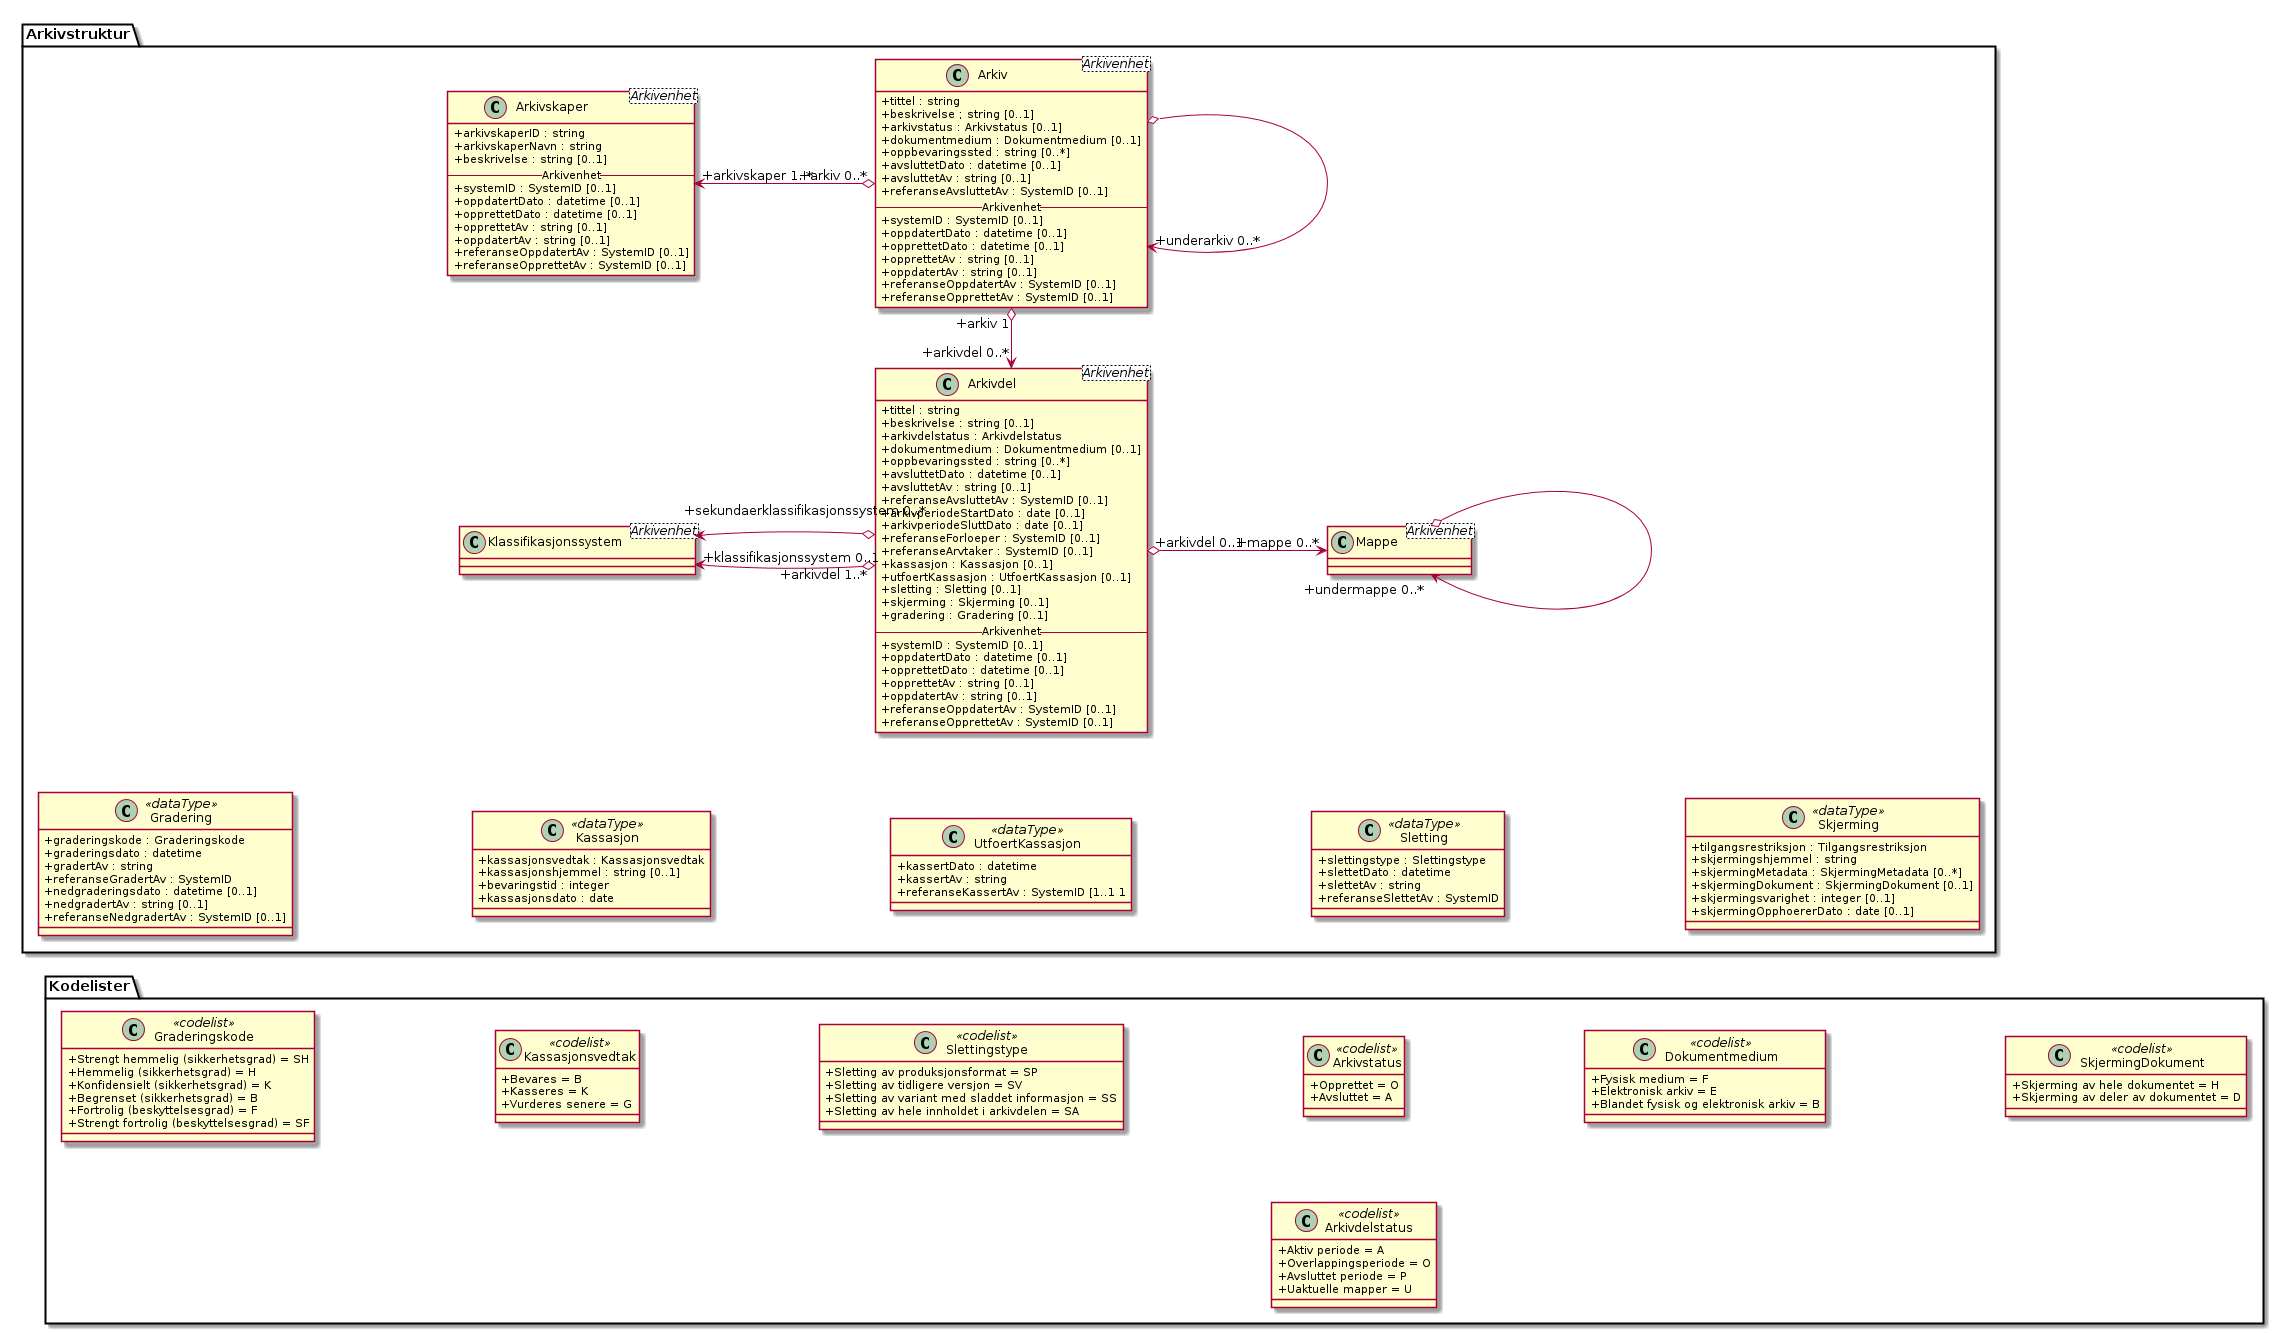

The diagram above was rendered by PlantUML. Its source (embedded in the PNG):
@startuml
skinparam classAttributeIconSize 0
skinparam nodesep 180

class Arkivstruktur.Arkivskaper <Arkivenhet> {
  +arkivskaperID : string
  +arkivskaperNavn : string
  +beskrivelse : string [0..1]

  -- Arkivenhet --
  +systemID : SystemID [0..1]
  +oppdatertDato : datetime [0..1]
  +opprettetDato : datetime [0..1]
  +opprettetAv : string [0..1]
  +oppdatertAv : string [0..1]
  +referanseOppdatertAv : SystemID [0..1]
  +referanseOpprettetAv : SystemID [0..1]
}
class Arkivstruktur.Arkiv <Arkivenhet> {
  +tittel : string
  +beskrivelse ; string [0..1]
  +arkivstatus : Arkivstatus [0..1]
  +dokumentmedium : Dokumentmedium [0..1]
  +oppbevaringssted : string [0..*]
  +avsluttetDato : datetime [0..1]
  +avsluttetAv : string [0..1]
  +referanseAvsluttetAv : SystemID [0..1]

  -- Arkivenhet --
  +systemID : SystemID [0..1]
  +oppdatertDato : datetime [0..1]
  +opprettetDato : datetime [0..1]
  +opprettetAv : string [0..1]
  +oppdatertAv : string [0..1]
  +referanseOppdatertAv : SystemID [0..1]
  +referanseOpprettetAv : SystemID [0..1]
}
class Arkivstruktur.Arkivdel <Arkivenhet> {
  +tittel : string
  +beskrivelse : string [0..1]
  +arkivdelstatus : Arkivdelstatus
  +dokumentmedium : Dokumentmedium [0..1]
  +oppbevaringssted : string [0..*]
  +avsluttetDato : datetime [0..1]
  +avsluttetAv : string [0..1]
  +referanseAvsluttetAv : SystemID [0..1]
  +arkivperiodeStartDato : date [0..1]
  +arkivperiodeSluttDato : date [0..1]
  +referanseForloeper : SystemID [0..1]
  +referanseArvtaker : SystemID [0..1]
  +kassasjon : Kassasjon [0..1]
  +utfoertKassasjon : UtfoertKassasjon [0..1]
  +sletting : Sletting [0..1]
  +skjerming : Skjerming [0..1]
  +gradering : Gradering [0..1]

  -- Arkivenhet --
  +systemID : SystemID [0..1]
  +oppdatertDato : datetime [0..1]
  +opprettetDato : datetime [0..1]
  +opprettetAv : string [0..1]
  +oppdatertAv : string [0..1]
  +referanseOppdatertAv : SystemID [0..1]
  +referanseOpprettetAv : SystemID [0..1]
}
class Kodelister.Arkivstatus <<codelist>> {
  +Opprettet = O
  +Avsluttet = A
}
class Kodelister.Dokumentmedium <<codelist>> {
  +Fysisk medium = F
  +Elektronisk arkiv = E
  +Blandet fysisk og elektronisk arkiv = B
}
class Kodelister.Arkivdelstatus <<codelist>> {
  +Aktiv periode = A
  +Overlappingsperiode = O
  +Avsluttet periode = P
  +Uaktuelle mapper = U
}
class Arkivstruktur.Mappe <Arkivenhet>
class Arkivstruktur.Klassifikasjonssystem <Arkivenhet>
class Arkivstruktur.Kassasjon <<dataType>> {
  +kassasjonsvedtak : Kassasjonsvedtak
  +kassasjonshjemmel : string [0..1]
  +bevaringstid : integer
  +kassasjonsdato : date
}
class Arkivstruktur.UtfoertKassasjon <<dataType>> {
  +kassertDato : datetime
  +kassertAv : string
  +referanseKassertAv : SystemID [1..1 1
}
class Arkivstruktur.Sletting <<dataType>> {
  +slettingstype : Slettingstype
  +slettetDato : datetime
  +slettetAv : string
  +referanseSlettetAv : SystemID
}
class Arkivstruktur.Skjerming <<dataType>> {
  +tilgangsrestriksjon : Tilgangsrestriksjon
  +skjermingshjemmel : string
  +skjermingMetadata : SkjermingMetadata [0..*]
  +skjermingDokument : SkjermingDokument [0..1]
  +skjermingsvarighet : integer [0..1]
  +skjermingOpphoererDato : date [0..1]
}
class Arkivstruktur.Gradering <<dataType>> {
  +graderingskode : Graderingskode
  +graderingsdato : datetime
  +gradertAv : string
  +referanseGradertAv : SystemID
  +nedgraderingsdato : datetime [0..1]
  +nedgradertAv : string [0..1]
  +referanseNedgradertAv : SystemID [0..1]
}
class Kodelister.Kassasjonsvedtak <<codelist>> {
  +Bevares = B
  +Kasseres = K
  +Vurderes senere = G
}
class Kodelister.Slettingstype <<codelist>> {
  +Sletting av produksjonsformat = SP
  +Sletting av tidligere versjon = SV
  +Sletting av variant med sladdet informasjon = SS
  +Sletting av hele innholdet i arkivdelen = SA
}
class Kodelister.SkjermingDokument <<codelist>> {
  +Skjerming av hele dokumentet = H
  +Skjerming av deler av dokumentet = D
}
class Kodelister.Graderingskode <<codelist>> {
  {field} +Strengt hemmelig (sikkerhetsgrad) = SH
  {field} +Hemmelig (sikkerhetsgrad) = H
  {field} +Konfidensielt (sikkerhetsgrad) = K
  {field} +Begrenset (sikkerhetsgrad) = B
  {field} +Fortrolig (beskyttelsesgrad) = F
  {field} +Strengt fortrolig (beskyttelsesgrad) = SF
}

Arkivstruktur.Arkivskaper "+arkivskaper 1..*" <-o "+arkiv 0..*" Arkivstruktur.Arkiv
Arkivstruktur.Arkiv o--> "+underarkiv 0..*" Arkivstruktur.Arkiv
Arkivstruktur.Arkiv "+arkiv 1" o--> "+arkivdel 0..*" Arkivstruktur.Arkivdel
Arkivstruktur.Klassifikasjonssystem "+klassifikasjonssystem 0..1" <-o "+arkivdel 1..*" Arkivstruktur.Arkivdel
Arkivstruktur.Klassifikasjonssystem "+sekundaerklassifikasjonssystem 0..*" <-o Arkivstruktur.Arkivdel
Arkivstruktur.Arkivdel "+arkivdel 0..1" o-> "+mappe 0..*" Arkivstruktur.Mappe
Arkivstruktur.Mappe o--> "+undermappe 0..*" Arkivstruktur.Mappe

Arkivstruktur.Arkivdel <-[hidden]- Arkivstruktur.Sletting
Arkivstruktur.Arkivdel <-[hidden]- Arkivstruktur.Kassasjon
Arkivstruktur.Arkivdel <-[hidden]- Arkivstruktur.UtfoertKassasjon
Arkivstruktur.Arkivdel <-[hidden]- Arkivstruktur.Skjerming
Arkivstruktur.Arkivdel <-[hidden]- Arkivstruktur.Gradering
Arkivstruktur.Sletting <-[hidden]- Kodelister.Slettingstype
Arkivstruktur.Gradering <-[hidden] Kodelister.Graderingskode
Arkivstruktur.Kassasjon <-[hidden]- Kodelister.Kassasjonsvedtak
Arkivstruktur.Skjerming <-[hidden]- Kodelister.SkjermingDokument
@enduml